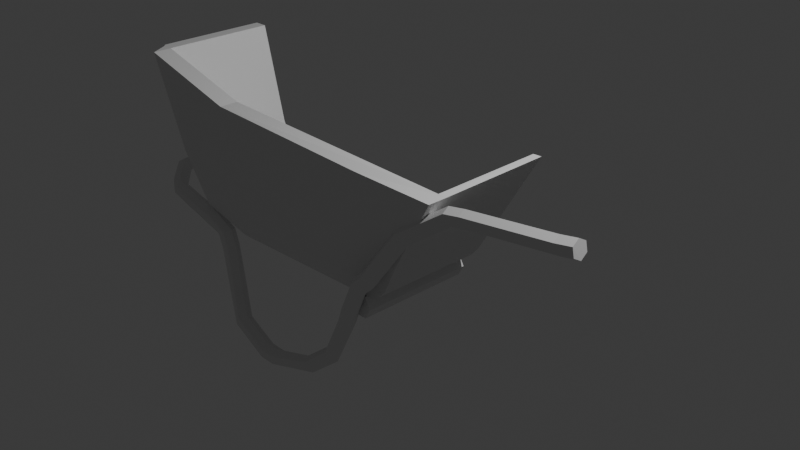 # Source: Wheelbarrow.blend  (saved by Blender 5.0.119; exported with 4.5.12 LTS)
import bpy
from mathutils import Matrix  # noqa: F401  (used for matrix-valued properties, if any)

bpy.ops.wm.read_factory_settings(use_empty=True)
scene = bpy.context.scene
scene.name = 'Scene'

# ---- collections
col_collection = bpy.data.collections.new('Collection'); scene.collection.children.link(col_collection)

# ---- materials (node trees are filled in below, after node groups)
mat_material = bpy.data.materials.new('Material')
mat_material.alpha_threshold = 0.0
mat_material.use_backface_culling_lightprobe_volume = False
mat_material.roughness = 0.5
mat_material.line_color = (0.0, 0.0, 0.0, 1.0)

# ---- material node trees
mat_material.use_nodes = True; mat_material.node_tree.nodes.clear()
_N = mat_material.node_tree.nodes; _L = mat_material.node_tree.links
n0 = _N.new('ShaderNodeOutputMaterial'); n0.name = 'Material Output'; n0.location = (200, 100)
n1 = _N.new('ShaderNodeBsdfPrincipled'); n1.name = 'Principled BSDF'; n1.location = (-200, 100)
_L.new(n1.outputs[0], n0.inputs[0])
n0.is_active_output = True

# ---- world
world_world = bpy.data.worlds.new('World'); scene.world = world_world
world_world.use_nodes = True; world_world.node_tree.nodes.clear()
_N = world_world.node_tree.nodes; _L = world_world.node_tree.links
n0 = _N.new('ShaderNodeOutputWorld'); n0.name = 'World Output'; n0.location = (200, 100)
n1 = _N.new('ShaderNodeBackground'); n1.name = 'Background'; n1.location = (-200, 100)
n1.inputs[0].default_value = (0.05088, 0.05088, 0.05088, 1.0)
_L.new(n1.outputs[0], n0.inputs[0])
n0.is_active_output = True
world_world.color = (0.05088, 0.05088, 0.05088)
world_world.sun_shadow_jitter_overblur = 0.0

# ---- cameras
cam_camera = bpy.data.cameras.new('Camera')
cam_camera.clip_end = 100.0
cam_camera.ortho_scale = 7.314

# ---- lights
light_light = bpy.data.lights.new('Light', 'POINT')
light_light.energy = 1000.0
light_light.shadow_soft_size = 0.1

# ---- meshes
me_cube = bpy.data.meshes.new('Cube')
me_cube.from_pydata([(-1.663, 0.0, 2.046), (-1.663, -1.0, 3.06), (1.087, -1.0, 1.0), (1.0, -1.0, -0.3856), (-1.663, -1.0, 0.04583), (-1.663, 0.0, 0.04583), (-1.0, -1.0, 1.0), (-1.0, -1.0, -2.014), (-1.0, 0.0, -2.014), (1.087, 0.0, 1.0), (-1.0, 0.0, -0.01437), (1.0, 0.0, -0.3856), (-1.84, -1.086, 7.811), (-1.84, -2.98e-08, 7.811), (-1.981, -1.0, 7.811), (-1.981, -2.98e-08, 7.811), (-2.104, -1.182, 22.21), (-2.104, -2.98e-08, 22.21), (-2.245, -1.0, 22.21), (-2.245, -2.98e-08, 22.21), (-1.0, -1.222, 1.0), (1.087, -1.194, 1.0), (-1.663, -1.243, 3.06), (-1.84, -1.281, 7.811), (-2.104, -1.377, 22.21), (1.305, -1.086, 5.884), (-1.0, -1.086, 5.884), (1.305, -1.281, 5.884), (-1.0, -1.281, 5.884), (1.802, -1.182, 17.43), (-1.0, -1.182, 18.26), (1.802, -1.377, 17.43), (-1.0, -1.377, 18.26), (-1.623, -1.194, -0.03309), (-1.663, -1.158, 0.04583), (-1.0, -1.158, -2.014), (-1.0, -1.194, -1.971), (1.0, -1.194, -0.3421), (1.0, -1.158, -0.3856), (-1.944, -1.194, 7.811), (-1.981, -1.158, 7.811), (-2.245, -1.158, 22.21), (-2.208, -1.194, 22.21), (0.9965, -1.0, 1.0), (0.9096, -1.0, -1.046), (0.9096, 0.0, -1.046), (0.9965, 0.0, 0.9542), (0.9096, -1.196, 1.0), (1.215, -1.086, 5.884), (0.9096, -1.281, 5.884), (1.712, -1.182, 17.47), (0.9096, -1.377, 17.47), (0.9096, -1.158, -1.046), (0.9096, -1.194, -1.002), (1.299, 0.0005629, 5.966), (1.208, 0.0005629, 5.92), (1.782, 0.00187, 17.5), (1.691, 0.00187, 17.45), (0.7148, -0.0003679, -4.277), (0.7148, -1.215, -4.277), (0.6484, -0.0003679, -2.687), (0.6484, -1.215, -2.687), (0.712, -0.0003679, -1.074), (0.712, -1.215, -1.074), (0.8421, -0.0003679, -1.052), (0.8421, -1.215, -1.052), (0.9085, -0.0003679, -2.642), (0.9085, -1.215, -2.642), (0.8448, -0.0003679, -4.254), (0.8448, -1.215, -4.254)], [], [(46, 10, 6, 43), (5, 4, 14, 15), (45, 11, 3, 44), (11, 9, 2, 3), (8, 7, 4, 5), (6, 10, 0, 1), (43, 6, 26, 48), (1, 0, 13, 12), (18, 16, 17, 19), (15, 14, 18, 19), (12, 13, 17, 16), (49, 27, 31, 51), (47, 21, 27, 49), (6, 1, 12, 26), (22, 20, 28, 23), (21, 2, 25, 27), (50, 30, 32, 51), (30, 16, 24, 32), (48, 26, 30, 50), (27, 25, 29, 31), (23, 28, 32, 24), (26, 12, 16, 30), (34, 35, 36, 33), (52, 38, 37, 53), (33, 39, 40, 34), (41, 40, 39, 42), (36, 20, 22, 33), (33, 22, 23, 39), (14, 4, 34, 40), (4, 7, 35, 34), (44, 3, 38, 52), (53, 47, 20, 36), (3, 2, 21, 37, 38), (39, 23, 24, 42), (18, 14, 40, 41), (16, 18, 41, 42, 24), (37, 21, 47, 53), (7, 44, 52, 35), (35, 52, 53, 36), (29, 50, 51, 31), (20, 47, 49, 28), (28, 49, 51, 32), (8, 45, 44, 7), (2, 9, 54, 25), (25, 54, 56, 29), (46, 43, 48, 55), (56, 57, 50, 29), (55, 48, 50, 57), (69, 67, 65, 63, 61, 59), (59, 58, 68, 69), (61, 60, 58, 59), (63, 62, 60, 61), (67, 66, 64, 65), (69, 68, 66, 67)])
_uv = me_cube.uv_layers.new(name='UVMap')
_uv.uv.foreach_set('vector', [0.6363, 0.625, 0.875, 0.625, 0.875, 0.75, 0.6363, 0.75, 0.125, 0.625, 0.125, 0.75, 0.125, 0.75, 0.125, 0.625, 0.3637, 0.625, 0.375, 0.625, 0.375, 0.75, 0.3637, 0.75, 0.375, 0.625, 0.625, 0.625, 0.625, 0.75, 0.375, 0.75, 0.125, 0.625, 0.125, 0.75, 0.125, 0.75, 0.125, 0.625, 0.875, 0.75, 0.875, 0.625, 0.875, 0.625, 0.875, 0.75, 0.6363, 0.75, 0.875, 0.75, 0.875, 0.75, 0.6363, 0.75, 0.875, 0.75, 0.875, 0.625, 0.875, 0.625, 0.875, 0.75, 0.375, 0.0, 0.625, 0.0, 0.625, 0.125, 0.375, 0.125, 0.125, 0.625, 0.125, 0.75, 0.125, 0.75, 0.125, 0.625, 0.875, 0.75, 0.875, 0.625, 0.875, 0.625, 0.875, 0.75, 0.625, 0.7613, 0.625, 0.75, 0.625, 0.75, 0.625, 0.7613, 0.625, 0.7613, 0.625, 0.75, 0.625, 0.75, 0.625, 0.7613, 0.875, 0.75, 0.875, 0.75, 0.875, 0.75, 0.875, 0.75, 0.625, 1.0, 0.625, 1.0, 0.625, 1.0, 0.625, 1.0, 0.625, 0.75, 0.625, 0.75, 0.625, 0.75, 0.625, 0.75, 0.6363, 0.75, 0.875, 0.75, 0.875, 0.75, 0.6363, 0.75, 0.875, 0.75, 0.875, 0.75, 0.875, 0.75, 0.875, 0.75, 0.6363, 0.75, 0.875, 0.75, 0.875, 0.75, 0.6363, 0.75, 0.625, 0.75, 0.625, 0.75, 0.625, 0.75, 0.625, 0.75, 0.625, 1.0, 0.625, 1.0, 0.625, 1.0, 0.625, 1.0, 0.875, 0.75, 0.875, 0.75, 0.875, 0.75, 0.875, 0.75, 0.125, 0.75, 0.125, 0.75, 0.125, 0.75, 0.125, 0.75, 0.3637, 0.75, 0.375, 0.75, 0.3786, 0.75, 0.3672, 0.75, 0.4427, 1.0, 0.4403, 1.0, 0.375, 1.0, 0.375, 1.0, 0.125, 0.75, 0.125, 0.75, 0.125, 0.75, 0.125, 0.75, 0.3805, 1.0, 0.625, 1.0, 0.625, 1.0, 0.4427, 1.0, 0.4427, 1.0, 0.625, 1.0, 0.625, 1.0, 0.4403, 1.0, 0.125, 0.75, 0.125, 0.75, 0.125, 0.75, 0.125, 0.75, 0.125, 0.75, 0.125, 0.75, 0.125, 0.75, 0.125, 0.75, 0.3637, 0.75, 0.375, 0.75, 0.375, 0.75, 0.3637, 0.75, 0.3787, 0.7613, 0.625, 0.7613, 0.625, 1.0, 0.3805, 1.0, 0.375, 0.75, 0.625, 0.75, 0.625, 0.75, 0.3786, 0.75, 0.375, 0.75, 0.4403, 1.0, 0.625, 1.0, 1.727, 1.0, 1.508, 1.0, 0.125, 0.75, 0.125, 0.75, 0.125, 0.75, 0.125, 0.75, 0.625, 0.0, 0.375, 0.0, 0.375, 0.0, 0.4403, 0.0, 0.625, 0.0, 0.3786, 0.75, 0.625, 0.75, 0.625, 0.7613, 0.3787, 0.7613, 0.125, 0.75, 0.3637, 0.75, 0.3637, 0.75, 0.125, 0.75, 0.125, 0.75, 0.3637, 0.75, 0.3672, 0.75, 0.125, 0.75, 0.625, 0.75, 0.6363, 0.75, 0.6363, 0.75, 0.625, 0.75, 0.625, 1.0, 0.625, 0.7613, 0.625, 0.7613, 0.625, 1.0, 0.625, 1.0, 0.625, 0.7613, 0.625, 0.7613, 0.625, 1.0, 0.125, 0.625, 0.3637, 0.625, 0.3637, 0.75, 0.125, 0.75, 0.625, 0.75, 0.625, 0.625, 0.625, 0.625, 0.625, 0.75, 0.625, 0.75, 0.625, 0.625, 0.625, 0.625, 0.625, 0.75, 0.6363, 0.625, 0.6363, 0.75, 0.6363, 0.75, 0.6363, 0.625, 0.625, 0.625, 0.6363, 0.625, 0.6363, 0.75, 0.625, 0.75, 0.6363, 0.625, 0.6363, 0.75, 0.6363, 0.75, 0.6363, 0.625, 0.75, 0.49, 0.9578, 0.37, 0.9578, 0.13, 0.75, 0.01, 0.5422, 0.13, 0.5422, 0.37, 0.1667, 0.5, 0.1667, 1.0, -8.941e-08, 1.0, -8.941e-08, 0.5, 0.3333, 0.5, 0.3333, 1.0, 0.1667, 1.0, 0.1667, 0.5, 0.5, 0.5, 0.5, 1.0, 0.3333, 1.0, 0.3333, 0.5, 0.8333, 0.5, 0.8333, 1.0, 0.6667, 1.0, 0.6667, 0.5, 1.0, 0.5, 1.0, 1.0, 0.8333, 1.0, 0.8333, 0.5])
me_cube.materials.append(mat_material)
me_cube.use_mirror_vertex_groups = False
me_cube.update()
me_cylinder = bpy.data.meshes.new('Cylinder')
me_cylinder.from_pydata([(0.0, 1.0, -1.0), (0.0, 1.0, 1.0), (0.866, 0.5, -1.0), (0.866, 0.5, 1.0), (0.866, -0.5, -1.0), (0.866, -0.5, 1.0), (0.0, -1.0, -1.0), (0.0, -1.0, 1.0), (-0.866, -0.5, -1.0), (-0.866, -0.5, 1.0), (-0.866, 0.5, -1.0), (-0.866, 0.5, 1.0), (0.7228, 0.9101, 7.728), (0.7767, 0.02266, 5.936), (1.58, 1.381, 7.52), (1.634, 0.4935, 5.729), (1.564, 2.277, 7.076), (1.618, 1.389, 5.285), (0.6903, 2.702, 6.839), (0.7442, 1.814, 5.048), (-0.1672, 2.231, 7.047), (-0.1133, 1.343, 5.255), (-0.1509, 1.335, 7.491), (-0.09704, 0.4476, 5.7), (-1.181, -28.95, -7.933), (-1.438, -30.82, -8.61), (-0.3184, -28.89, -8.435), (-0.576, -30.75, -9.113), (-0.3115, -28.55, -9.375), (-0.5691, -30.41, -10.05), (-1.167, -28.27, -9.813), (-1.424, -30.14, -10.49), (-2.029, -28.34, -9.31), (-2.287, -30.2, -9.988), (-2.036, -28.68, -8.37), (-2.294, -30.54, -9.048), (-0.4417, -20.34, -8.013), (-0.4336, -21.63, -6.479), (0.4395, -20.7, -8.319), (0.4476, -21.99, -6.785), (0.4708, -21.47, -8.961), (0.4797, -22.71, -7.55), (-0.3792, -21.88, -9.296), (-0.3702, -23.11, -7.885), (-1.26, -21.52, -8.99), (-1.252, -22.8, -7.456), (-1.292, -20.75, -8.348), (-1.284, -22.03, -6.815), (2.314, -6.824, -11.41), (2.375, -8.703, -12.09), (3.183, -6.63, -11.86), (3.244, -8.51, -12.54), (3.19, -6.289, -12.8), (3.251, -8.169, -13.48), (2.328, -6.142, -13.29), (2.389, -8.022, -13.97), (1.459, -6.335, -12.83), (1.52, -8.215, -13.51), (1.452, -6.676, -11.89), (1.513, -8.556, -12.57), (-2.221, -35.15, -10.18), (-3.223, -36.77, -10.78), (-1.468, -35.39, -10.8), (-2.471, -37.01, -11.39), (-1.461, -35.04, -11.74), (-2.464, -36.67, -12.33), (-2.207, -34.46, -12.07), (-3.21, -36.09, -12.66), (-2.96, -34.22, -11.45), (-3.963, -35.85, -12.05), (-2.967, -34.57, -10.51), (-3.969, -36.19, -11.11), (-0.6164, 9.005, 22.29), (-0.5535, 7.292, 21.26), (0.2496, 9.286, 21.88), (0.3126, 7.573, 20.85), (0.2505, 9.802, 21.02), (0.3134, 8.089, 19.99), (-0.6147, 10.04, 20.58), (-0.5518, 8.324, 19.55), (-1.481, 9.756, 20.99), (-1.418, 8.043, 19.96), (-1.482, 9.24, 21.85), (-1.419, 7.527, 20.82), (-1.017, 20.26, 28.32), (-0.9542, 18.54, 27.29), (-0.1511, 20.54, 27.91), (-0.08817, 18.82, 26.88), (-0.1503, 21.05, 27.05), (-0.08735, 19.34, 26.02), (-1.015, 21.29, 26.61), (-0.9525, 19.57, 25.58), (-1.881, 21.01, 27.02), (-1.819, 19.29, 25.99), (-1.882, 20.49, 27.88), (-1.819, 18.78, 26.85), (0.9628, 3.466, 14.98), (0.9365, 4.37, 14.56), (0.06093, 4.769, 14.29), (-0.7883, 4.265, 14.44), (-0.762, 3.36, 14.87), (0.1136, 2.961, 15.14), (1.378, 0.2844, -6.34), (2.468, -1.584, -9.525), (1.412, -0.6668, -6.046), (2.447, -2.25, -8.785), (0.5848, -1.222, -6.062), (1.596, -2.714, -8.558), (-0.2752, -0.8255, -6.37), (0.7663, -2.513, -9.071), (-0.3085, 0.1256, -6.663), (0.7879, -1.847, -9.811), (1.639, -1.382, -10.04), (0.5182, 0.6805, -6.648), (1.184, -17.26, -12.08), (2.554, -14.11, -13.09), (1.174, -17.78, -12.93), (2.603, -14.12, -14.08), (0.3387, -17.85, -13.46), (1.796, -13.91, -14.62), (-0.4865, -17.39, -13.15), (0.9397, -13.69, -14.17), (-0.4765, -16.87, -12.3), (0.8909, -13.68, -13.18), (1.698, -13.88, -12.64), (0.3587, -16.8, -11.77), (0.5095, -24.42, -6.621), (0.5283, -24.41, -7.743), (-0.3284, -24.45, -8.257), (-1.204, -24.5, -7.649), (-1.222, -24.47, -6.65), (-0.3651, -24.42, -6.136), (-6.467, -40.76, -12.25), (-10.01, -41.73, -12.63), (-6.954, -39.92, -12.48), (-10.09, -40.75, -12.81), (-6.947, -39.58, -13.42), (-10.08, -40.41, -13.75), (-6.453, -40.08, -14.13), (-10.0, -41.05, -14.51), (-5.965, -40.92, -13.9), (-9.927, -42.03, -14.33), (-9.934, -42.37, -13.39), (-5.972, -41.26, -12.96), (-13.45, -42.19, -14.42), (-13.43, -41.21, -14.59), (-13.41, -40.57, -13.83), (-13.42, -40.91, -12.89), (-13.44, -41.89, -12.71), (-13.46, -42.53, -13.48)], [], [(0, 1, 3, 2), (2, 3, 5, 4), (4, 5, 7, 6), (6, 7, 9, 8), (8, 9, 11, 10), (10, 11, 1, 0), (12, 13, 15, 14), (14, 15, 17, 16), (16, 17, 19, 18), (18, 19, 21, 20), (93, 91, 78, 80), (20, 21, 23, 22), (22, 23, 13, 12), (24, 25, 27, 26), (26, 27, 29, 28), (28, 29, 31, 30), (30, 31, 33, 32), (32, 33, 35, 34), (34, 35, 25, 24), (36, 37, 39, 38), (38, 39, 41, 40), (40, 41, 43, 42), (42, 43, 45, 44), (44, 45, 47, 46), (46, 47, 37, 36), (48, 49, 51, 50), (50, 51, 53, 52), (52, 53, 55, 54), (54, 55, 57, 56), (56, 57, 59, 58), (58, 59, 49, 48), (60, 61, 63, 62), (62, 63, 65, 64), (64, 65, 67, 66), (66, 67, 69, 68), (68, 69, 71, 70), (70, 71, 61, 60), (72, 73, 75, 74), (74, 75, 77, 76), (76, 77, 79, 78), (78, 79, 81, 80), (85, 95, 82, 72), (80, 81, 83, 82), (82, 83, 73, 72), (95, 93, 80, 82), (84, 85, 87, 86), (86, 87, 89, 88), (88, 89, 91, 90), (90, 91, 93, 92), (92, 93, 95, 94), (94, 95, 85, 84), (84, 86, 88, 90, 92, 94), (91, 89, 76, 78), (89, 87, 74, 76), (87, 85, 72, 74), (73, 83, 100, 101), (83, 81, 99, 100), (81, 79, 98, 99), (79, 77, 97, 98), (77, 75, 96, 97), (75, 73, 101, 96), (97, 96, 14, 16), (98, 97, 16, 18), (99, 98, 18, 20), (100, 99, 20, 22), (101, 100, 22, 12), (96, 101, 12, 14), (17, 15, 5, 3), (15, 13, 7, 5), (13, 23, 9, 7), (23, 21, 11, 9), (21, 19, 1, 11), (19, 17, 3, 1), (54, 56, 111, 112), (56, 58, 109, 111), (58, 48, 107, 109), (48, 50, 105, 107), (50, 52, 103, 105), (52, 54, 112, 103), (105, 103, 102, 104), (104, 102, 2, 4), (107, 105, 104, 106), (106, 104, 4, 6), (109, 107, 106, 108), (108, 106, 6, 8), (111, 109, 108, 110), (110, 108, 8, 10), (112, 111, 110, 113), (113, 110, 10, 0), (103, 112, 113, 102), (102, 113, 0, 2), (49, 59, 123, 124), (59, 57, 121, 123), (57, 55, 119, 121), (55, 53, 117, 119), (53, 51, 115, 117), (51, 49, 124, 115), (117, 115, 114, 116), (116, 114, 38, 40), (119, 117, 116, 118), (118, 116, 40, 42), (121, 119, 118, 120), (120, 118, 42, 44), (123, 121, 120, 122), (122, 120, 44, 46), (124, 123, 122, 125), (125, 122, 46, 36), (115, 124, 125, 114), (114, 125, 36, 38), (37, 47, 130, 131), (47, 45, 129, 130), (45, 43, 128, 129), (43, 41, 127, 128), (41, 39, 126, 127), (39, 37, 131, 126), (127, 126, 26, 28), (128, 127, 28, 30), (129, 128, 30, 32), (130, 129, 32, 34), (131, 130, 34, 24), (126, 131, 24, 26), (62, 64, 29, 27), (64, 66, 31, 29), (66, 68, 33, 31), (68, 70, 35, 33), (70, 60, 25, 35), (60, 62, 27, 25), (149, 144, 141, 142), (144, 145, 139, 141), (145, 146, 137, 139), (146, 147, 135, 137), (147, 148, 133, 135), (148, 149, 142, 133), (135, 133, 132, 134), (134, 132, 61, 71), (137, 135, 134, 136), (136, 134, 71, 69), (139, 137, 136, 138), (138, 136, 69, 67), (141, 139, 138, 140), (140, 138, 67, 65), (142, 141, 140, 143), (143, 140, 65, 63), (133, 142, 143, 132), (132, 143, 63, 61)])
_uv = me_cylinder.uv_layers.new(name='UVMap')
_uv.uv.foreach_set('vector', [1.0, 0.5, 1.0, 1.0, 0.8333, 1.0, 0.8333, 0.5, 0.8333, 0.5, 0.8333, 1.0, 0.6667, 1.0, 0.6667, 0.5, 0.6667, 0.5, 0.6667, 1.0, 0.5, 1.0, 0.5, 0.5, 0.5, 0.5, 0.5, 1.0, 0.3333, 1.0, 0.3333, 0.5, 0.3333, 0.5, 0.3333, 1.0, 0.1667, 1.0, 0.1667, 0.5, 0.1667, 0.5, 0.1667, 1.0, -8.941e-08, 1.0, -8.941e-08, 0.5, 1.0, 0.5, 1.0, 1.0, 0.8333, 1.0, 0.8333, 0.5, 0.8333, 0.5, 0.8333, 1.0, 0.6667, 1.0, 0.6667, 0.5, 0.6667, 0.5, 0.6667, 1.0, 0.5, 1.0, 0.5, 0.5, 0.5, 0.5, 0.5, 1.0, 0.3333, 1.0, 0.3333, 0.5, 0.3333, 1.0, 0.5, 1.0, 0.5, 0.5, 0.3333, 0.5, 0.3333, 0.5, 0.3333, 1.0, 0.1667, 1.0, 0.1667, 0.5, 0.1667, 0.5, 0.1667, 1.0, -8.941e-08, 1.0, -8.941e-08, 0.5, 1.0, 0.5, 1.0, 1.0, 0.8333, 1.0, 0.8333, 0.5, 0.8333, 0.5, 0.8333, 1.0, 0.6667, 1.0, 0.6667, 0.5, 0.6667, 0.5, 0.6667, 1.0, 0.5, 1.0, 0.5, 0.5, 0.5, 0.5, 0.5, 1.0, 0.3333, 1.0, 0.3333, 0.5, 0.3333, 0.5, 0.3333, 1.0, 0.1667, 1.0, 0.1667, 0.5, 0.1667, 0.5, 0.1667, 1.0, -8.941e-08, 1.0, -8.941e-08, 0.5, 1.0, 0.5, 1.0, 1.0, 0.8333, 1.0, 0.8333, 0.5, 0.8333, 0.5, 0.8333, 1.0, 0.6667, 1.0, 0.6667, 0.5, 0.6667, 0.5, 0.6667, 1.0, 0.5, 1.0, 0.5, 0.5, 0.5, 0.5, 0.5, 1.0, 0.3333, 1.0, 0.3333, 0.5, 0.3333, 0.5, 0.3333, 1.0, 0.1667, 1.0, 0.1667, 0.5, 0.1667, 0.5, 0.1667, 1.0, -8.941e-08, 1.0, -8.941e-08, 0.5, 1.0, 0.5, 1.0, 1.0, 0.8333, 1.0, 0.8333, 0.5, 0.8333, 0.5, 0.8333, 1.0, 0.6667, 1.0, 0.6667, 0.5, 0.6667, 0.5, 0.6667, 1.0, 0.5, 1.0, 0.5, 0.5, 0.5, 0.5, 0.5, 1.0, 0.3333, 1.0, 0.3333, 0.5, 0.3333, 0.5, 0.3333, 1.0, 0.1667, 1.0, 0.1667, 0.5, 0.1667, 0.5, 0.1667, 1.0, -8.941e-08, 1.0, -8.941e-08, 0.5, 1.0, 0.5, 1.0, 1.0, 0.8333, 1.0, 0.8333, 0.5, 0.8333, 0.5, 0.8333, 1.0, 0.6667, 1.0, 0.6667, 0.5, 0.6667, 0.5, 0.6667, 1.0, 0.5, 1.0, 0.5, 0.5, 0.5, 0.5, 0.5, 1.0, 0.3333, 1.0, 0.3333, 0.5, 0.3333, 0.5, 0.3333, 1.0, 0.1667, 1.0, 0.1667, 0.5, 0.1667, 0.5, 0.1667, 1.0, -8.941e-08, 1.0, -8.941e-08, 0.5, 1.0, 0.5, 1.0, 1.0, 0.8333, 1.0, 0.8333, 0.5, 0.8333, 0.5, 0.8333, 1.0, 0.6667, 1.0, 0.6667, 0.5, 0.6667, 0.5, 0.6667, 1.0, 0.5, 1.0, 0.5, 0.5, 0.5, 0.5, 0.5, 1.0, 0.3333, 1.0, 0.3333, 0.5, -8.941e-08, 1.0, 0.1667, 1.0, 0.1667, 0.5, -8.941e-08, 0.5, 0.3333, 0.5, 0.3333, 1.0, 0.1667, 1.0, 0.1667, 0.5, 0.1667, 0.5, 0.1667, 1.0, -8.941e-08, 1.0, -8.941e-08, 0.5, 0.1667, 1.0, 0.3333, 1.0, 0.3333, 0.5, 0.1667, 0.5, 1.0, 0.5, 1.0, 1.0, 0.8333, 1.0, 0.8333, 0.5, 0.8333, 0.5, 0.8333, 1.0, 0.6667, 1.0, 0.6667, 0.5, 0.6667, 0.5, 0.6667, 1.0, 0.5, 1.0, 0.5, 0.5, 0.5, 0.5, 0.5, 1.0, 0.3333, 1.0, 0.3333, 0.5, 0.3333, 0.5, 0.3333, 1.0, 0.1667, 1.0, 0.1667, 0.5, 0.1667, 0.5, 0.1667, 1.0, -8.941e-08, 1.0, -8.941e-08, 0.5, 0.75, 0.49, 0.9578, 0.37, 0.9578, 0.13, 0.75, 0.01, 0.5422, 0.13, 0.5422, 0.37, 0.5, 1.0, 0.6667, 1.0, 0.6667, 0.5, 0.5, 0.5, 0.6667, 1.0, 0.8333, 1.0, 0.8333, 0.5, 0.6667, 0.5, 0.8333, 1.0, 1.0, 1.0, 1.0, 0.5, 0.8333, 0.5, -8.941e-08, 1.0, 0.1667, 1.0, 0.1667, 0.75, -8.941e-08, 0.75, 0.1667, 1.0, 0.3333, 1.0, 0.3333, 0.75, 0.1667, 0.75, 0.3333, 1.0, 0.5, 1.0, 0.5, 0.75, 0.3333, 0.75, 0.5, 1.0, 0.6667, 1.0, 0.6667, 0.75, 0.5, 0.75, 0.6667, 1.0, 0.8333, 1.0, 0.8333, 0.75, 0.6667, 0.75, 0.8333, 1.0, 1.0, 1.0, 1.0, 0.75, 0.8333, 0.75, 0.6667, 0.75, 0.8333, 0.75, 0.8333, 0.5, 0.6667, 0.5, 0.5, 0.75, 0.6667, 0.75, 0.6667, 0.5, 0.5, 0.5, 0.3333, 0.75, 0.5, 0.75, 0.5, 0.5, 0.3333, 0.5, 0.1667, 0.75, 0.3333, 0.75, 0.3333, 0.5, 0.1667, 0.5, -8.941e-08, 0.75, 0.1667, 0.75, 0.1667, 0.5, -8.941e-08, 0.5, 0.8333, 0.75, 1.0, 0.75, 1.0, 0.5, 0.8333, 0.5, 0.6667, 1.0, 0.8333, 1.0, 0.6667, 1.0, 0.8333, 1.0, 0.8333, 1.0, 1.0, 1.0, 0.5, 1.0, 0.6667, 1.0, -8.941e-08, 1.0, 0.1667, 1.0, 0.3333, 1.0, 0.5, 1.0, 0.1667, 1.0, 0.3333, 1.0, 0.1667, 1.0, 0.3333, 1.0, 0.3333, 1.0, 0.5, 1.0, -8.941e-08, 1.0, 0.1667, 1.0, 0.5, 1.0, 0.6667, 1.0, 0.8333, 1.0, 1.0, 1.0, 0.5, 0.5, 0.3333, 0.5, 0.2778, 0.5, 0.3333, 0.5, 0.3333, 0.5, 0.1667, 0.5, 0.2222, 0.5, 0.2778, 0.5, 0.1667, 0.5, -8.941e-08, 0.5, 0.1667, 0.5, 0.2222, 0.5, 1.0, 0.5, 0.8333, 0.5, 0.7778, 0.5, 0.8333, 0.5, 0.8333, 0.5, 0.6667, 0.5, 0.7222, 0.5, 0.7778, 0.5, 0.6667, 0.5, 0.5, 0.5, 0.6667, 0.5, 0.7222, 0.5, 0.7778, 0.5, 0.7222, 0.5, 0.7778, 0.5, 0.7222, 0.5, 0.7222, 0.5, 0.7778, 0.5, 0.8333, 0.5, 0.6667, 0.5, 0.8333, 0.5, 0.7778, 0.5, 0.7222, 0.5, 0.6667, 0.5, 0.6667, 0.5, 0.7222, 0.5, 0.6667, 0.5, 0.5, 0.5, 0.2222, 0.5, 0.1667, 0.5, 0.3333, 0.5, 0.2778, 0.5, 0.2778, 0.5, 0.3333, 0.5, 0.5, 0.5, 0.3333, 0.5, 0.2778, 0.5, 0.2222, 0.5, 0.2778, 0.5, 0.2222, 0.5, 0.2222, 0.5, 0.2778, 0.5, 0.3333, 0.5, 0.1667, 0.5, 0.3333, 0.5, 0.2778, 0.5, 0.2222, 0.5, 0.1667, 0.5, 0.1667, 0.5, 0.2222, 0.5, 0.1667, 0.5, -8.941e-08, 0.5, 0.7222, 0.5, 0.6667, 0.5, 0.8333, 0.5, 0.7778, 0.5, 0.7778, 0.5, 0.8333, 0.5, 1.0, 0.5, 0.8333, 0.5, -8.941e-08, 1.0, 0.1667, 1.0, 0.1667, 0.8333, -8.941e-08, 0.8333, 0.1667, 1.0, 0.3333, 1.0, 0.3333, 0.8333, 0.1667, 0.8333, 0.3333, 1.0, 0.5, 1.0, 0.5, 0.8333, 0.3333, 0.8333, 0.5, 1.0, 0.6667, 1.0, 0.6667, 0.8333, 0.5, 0.8333, 0.6667, 1.0, 0.8333, 1.0, 0.8333, 0.8333, 0.6667, 0.8333, 0.8333, 1.0, 1.0, 1.0, 1.0, 0.8333, 0.8333, 0.8333, 0.6667, 0.8333, 0.8333, 0.8333, 0.8333, 0.6667, 0.6667, 0.6667, 0.6667, 0.6667, 0.8333, 0.6667, 0.8333, 0.5, 0.6667, 0.5, 0.5, 0.8333, 0.6667, 0.8333, 0.6667, 0.6667, 0.5, 0.6667, 0.5, 0.6667, 0.6667, 0.6667, 0.6667, 0.5, 0.5, 0.5, 0.3333, 0.8333, 0.5, 0.8333, 0.5, 0.6667, 0.3333, 0.6667, 0.3333, 0.6667, 0.5, 0.6667, 0.5, 0.5, 0.3333, 0.5, 0.1667, 0.8333, 0.3333, 0.8333, 0.3333, 0.6667, 0.1667, 0.6667, 0.1667, 0.6667, 0.3333, 0.6667, 0.3333, 0.5, 0.1667, 0.5, -8.941e-08, 0.8333, 0.1667, 0.8333, 0.1667, 0.6667, -8.941e-08, 0.6667, -8.941e-08, 0.6667, 0.1667, 0.6667, 0.1667, 0.5, -8.941e-08, 0.5, 0.8333, 0.8333, 1.0, 0.8333, 1.0, 0.6667, 0.8333, 0.6667, 0.8333, 0.6667, 1.0, 0.6667, 1.0, 0.5, 0.8333, 0.5, -8.941e-08, 1.0, 0.1667, 1.0, 0.1667, 0.75, -8.941e-08, 0.75, 0.1667, 1.0, 0.3333, 1.0, 0.3333, 0.75, 0.1667, 0.75, 0.3333, 1.0, 0.5, 1.0, 0.5, 0.75, 0.3333, 0.75, 0.5, 1.0, 0.6667, 1.0, 0.6667, 0.75, 0.5, 0.75, 0.6667, 1.0, 0.8333, 1.0, 0.8333, 0.75, 0.6667, 0.75, 0.8333, 1.0, 1.0, 1.0, 1.0, 0.75, 0.8333, 0.75, 0.6667, 0.75, 0.8333, 0.75, 0.8333, 0.5, 0.6667, 0.5, 0.5, 0.75, 0.6667, 0.75, 0.6667, 0.5, 0.5, 0.5, 0.3333, 0.75, 0.5, 0.75, 0.5, 0.5, 0.3333, 0.5, 0.1667, 0.75, 0.3333, 0.75, 0.3333, 0.5, 0.1667, 0.5, -8.941e-08, 0.75, 0.1667, 0.75, 0.1667, 0.5, -8.941e-08, 0.5, 0.8333, 0.75, 1.0, 0.75, 1.0, 0.5, 0.8333, 0.5, 0.8333, 0.5, 0.6667, 0.5, 0.6667, 1.0, 0.8333, 1.0, 0.6667, 0.5, 0.5, 0.5, 0.5, 1.0, 0.6667, 1.0, 0.5, 0.5, 0.3333, 0.5, 0.3333, 1.0, 0.5, 1.0, 0.3333, 0.5, 0.1667, 0.5, 0.1667, 1.0, 0.3333, 1.0, 0.1667, 0.5, -8.941e-08, 0.5, -8.941e-08, 1.0, 0.1667, 1.0, 1.0, 0.5, 0.8333, 0.5, 0.8333, 1.0, 1.0, 1.0, 0.2778, 1.0, 0.3889, 1.0, 0.4444, 1.0, 0.3889, 1.0, 0.3889, 1.0, 0.5, 1.0, 0.5, 1.0, 0.4444, 1.0, 0.5, 1.0, 0.6111, 1.0, 0.5556, 1.0, 0.5, 1.0, 0.6111, 1.0, 0.7222, 1.0, 0.6111, 1.0, 0.5556, 1.0, 0.7222, 1.0, 0.8333, 1.0, 0.6667, 1.0, 0.6111, 1.0, 0.1667, 1.0, 0.2778, 1.0, 0.3889, 1.0, 0.3333, 1.0, 0.6111, 1.0, 0.6667, 1.0, 0.3333, 1.0, 0.3889, 1.0, 0.3889, 1.0, 0.3333, 1.0, -8.941e-08, 1.0, 0.1667, 1.0, 0.5556, 1.0, 0.6111, 1.0, 0.3889, 1.0, 0.4444, 1.0, 0.4444, 1.0, 0.3889, 1.0, 0.1667, 1.0, 0.3333, 1.0, 0.5, 1.0, 0.5556, 1.0, 0.4444, 1.0, 0.5, 1.0, 0.5, 1.0, 0.4444, 1.0, 0.3333, 1.0, 0.5, 1.0, 0.4444, 1.0, 0.5, 1.0, 0.5, 1.0, 0.5556, 1.0, 0.5556, 1.0, 0.5, 1.0, 0.5, 1.0, 0.6667, 1.0, 0.3889, 1.0, 0.4444, 1.0, 0.5556, 1.0, 0.6111, 1.0, 0.6111, 1.0, 0.5556, 1.0, 0.6667, 1.0, 0.8333, 1.0, 0.3333, 1.0, 0.3889, 1.0, 0.6111, 1.0, 0.6667, 1.0, 0.6667, 1.0, 0.6111, 1.0, 0.8333, 1.0, 1.0, 1.0])
me_cylinder.update()

# ---- objects
ob_cube = bpy.data.objects.new('Cube', me_cube)
ob_light = bpy.data.objects.new('Light', light_light)
ob_camera = bpy.data.objects.new('Camera', cam_camera)
ob_cylinder = bpy.data.objects.new('Cylinder', me_cylinder)

# ---- transforms, parenting, visibility, modifiers, constraints
ob_cube.location = (0.0, 0.0, 0.0)
ob_cube.scale = (1.0, 1.0, 0.07033)
ob_cube.lock_rotations_4d = False
ob_cube.empty_display_type = 'ARROWS'
ob_cube.lineart.crease_threshold = 0.0
ob_light.location = (4.076, 1.005, 5.904)
ob_light.rotation_euler = (0.6503, 0.05522, 1.866)
ob_light.lock_rotations_4d = False
ob_light.empty_display_type = 'ARROWS'
ob_light.color = (0.0, 0.0, 0.0, 0.0)
ob_light.lineart.crease_threshold = 0.0
ob_camera.location = (7.359, -6.926, 4.958)
ob_camera.rotation_euler = (1.109, 0.0, 0.8149)
ob_camera.lock_rotations_4d = False
ob_camera.empty_display_type = 'ARROWS'
ob_camera.color = (0.0, 0.0, 0.0, 0.0)
ob_camera.display_type = 'WIRE'
ob_camera.lineart.crease_threshold = 0.0
ob_cylinder.location = (0.703, -1.287, -0.2883)
ob_cylinder.rotation_euler = (-0.3478, 0.006869, -1.602)
ob_cylinder.scale = (0.08691, 0.08691, 0.08691)

# ---- collection membership
col_collection.objects.link(ob_cube)
col_collection.objects.link(ob_light)
col_collection.objects.link(ob_camera)
col_collection.objects.link(ob_cylinder)

# ---- scene / render settings (as saved in the file)
scene.camera = ob_camera
scene.frame_start = 1; scene.frame_end = 250; scene.frame_set(172)
scene.render.engine = 'BLENDER_EEVEE_NEXT'
scene.render.bake_bias = 0.0
scene.render.bake_samples = 0
scene.cycles.sampling_pattern = 'TABULATED_SOBOL'
scene.eevee.use_volume_custom_range = False
bpy.context.view_layer.update()
